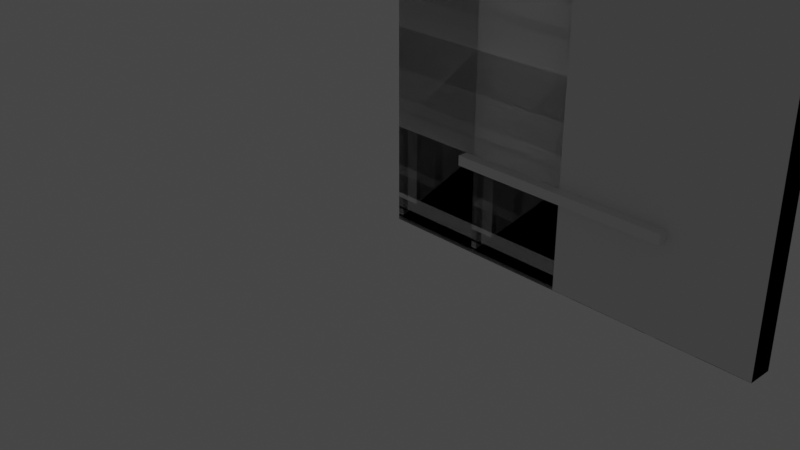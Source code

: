 # Source: WallAsset.blend  (saved by Blender 2.80.72; exported with 4.5.12 LTS)
import bpy
from mathutils import Matrix  # noqa: F401  (used for matrix-valued properties, if any)

bpy.ops.wm.read_factory_settings(use_empty=True)
scene = bpy.context.scene
scene.name = 'Scene'

# ---- collections
col_collection = bpy.data.collections.new('Collection'); scene.collection.children.link(col_collection)

# ---- world
world_world = bpy.data.worlds.new('World'); scene.world = world_world
world_world.use_nodes = True; world_world.node_tree.nodes.clear()
_N = world_world.node_tree.nodes; _L = world_world.node_tree.links
n0 = _N.new('ShaderNodeOutputWorld'); n0.name = 'World Output'; n0.location = (300, 300)
n1 = _N.new('ShaderNodeBackground'); n1.name = 'Background'; n1.location = (10, 300)
n1.inputs[0].default_value = (0.05088, 0.05088, 0.05088, 1.0)
_L.new(n1.outputs[0], n0.inputs[0])
n0.is_active_output = True
world_world.color = (0.05088, 0.05088, 0.05088)
world_world.use_sun_shadow = False
world_world.sun_shadow_jitter_overblur = 0.0

# ---- cameras
cam_camera = bpy.data.cameras.new('Camera')
cam_camera.clip_end = 100.0
cam_camera.ortho_scale = 7.314

# ---- lights
light_light = bpy.data.lights.new('Light', 'POINT')
light_light.transmission_factor = 0.0
light_light.cutoff_distance = 30.0
light_light.energy = 1000.0
light_light.shadow_buffer_clip_start = 1.001
light_light.shadow_soft_size = 0.1
light_light.shadow_maximum_resolution = 0.006
light_light.use_absolute_resolution = True

# ---- meshes
me_plane = bpy.data.meshes.new('Plane')
me_plane.from_pydata([(0.0, 0.25, 1.093e-08), (4.0, 0.25, 1.093e-08), (0.0, 0.25, 4.0), (4.0, 0.25, 4.0), (0.0, -8.544e-08, 4.0), (0.0, 8.941e-08, 3.908e-15), (4.0, 8.941e-08, 3.908e-15), (4.0, -8.544e-08, 4.0), (1.0, 0.25, 1.093e-08), (2.0, 0.25, 1.093e-08), (3.0, 0.25, 1.093e-08), (3.0, 0.25, 4.0), (2.0, 0.25, 4.0), (1.0, 0.25, 4.0), (1.0, 8.941e-08, 3.908e-15), (2.0, 8.941e-08, 3.908e-15), (3.0, 8.941e-08, 3.908e-15), (3.0, -8.544e-08, 4.0), (2.0, -8.544e-08, 4.0), (1.0, -8.544e-08, 4.0), (0.0, 0.25, 3.0), (0.0, 0.25, 2.0), (0.0, 0.25, 1.0), (4.0, 0.25, 1.0), (4.0, 0.25, 2.0), (4.0, 0.25, 3.0), (0.0, -4.173e-08, 3.0), (0.0, 1.984e-09, 2.0), (0.0, 4.57e-08, 1.0), (4.0, 4.57e-08, 1.0), (4.0, 1.984e-09, 2.0), (4.0, -4.173e-08, 3.0), (1.0, 4.57e-08, 1.0), (1.0, 1.984e-09, 2.0), (1.0, -4.173e-08, 3.0), (2.0, 4.57e-08, 1.0), (3.0, 1.984e-09, 2.0), (2.0, -4.173e-08, 3.0), (3.0, 4.57e-08, 1.0), (3.0, -4.173e-08, 3.0), (1.0, 0.25, 3.0), (1.0, 0.25, 2.0), (1.0, 0.25, 1.0), (2.0, 0.25, 3.0), (2.0, 0.25, 1.0), (3.0, 0.25, 3.0), (3.0, 0.25, 2.0), (3.0, 0.25, 1.0), (0.0, 0.25, 0.9), (0.0, 5.007e-08, 0.9), (1.0, 0.25, 0.9), (2.0, 0.25, 0.9), (3.0, 0.25, 0.9), (4.0, 0.25, 0.9), (4.0, 5.007e-08, 0.9), (1.0, 5.007e-08, 0.9), (2.0, 5.007e-08, 0.9), (3.0, 5.007e-08, 0.9), (4.0, 0.25, 3.1), (4.0, -4.61e-08, 3.1), (1.0, -4.61e-08, 3.1), (2.0, -4.61e-08, 3.1), (3.0, -4.61e-08, 3.1), (0.0, 0.25, 3.1), (0.0, -4.61e-08, 3.1), (1.0, 0.25, 3.1), (2.0, 0.25, 3.1), (3.0, 0.25, 3.1), (3.1, 0.25, 1.093e-08), (3.1, 8.941e-08, 3.908e-15), (3.1, 0.25, 4.0), (3.1, -8.544e-08, 4.0), (3.1, 4.57e-08, 1.0), (3.1, -4.173e-08, 3.0), (3.1, 0.25, 1.0), (3.1, 0.25, 2.0), (3.1, 0.25, 3.0), (3.1, 1.984e-09, 2.0), (3.1, 0.25, 0.9), (3.1, 5.007e-08, 0.9), (3.1, -4.61e-08, 3.1), (3.1, 0.25, 3.1), (0.9, 0.25, 4.0), (0.9, -8.544e-08, 4.0), (0.9, 0.25, 1.093e-08), (0.9, 8.941e-08, 3.908e-15), (0.9, 0.25, 1.0), (0.9, 0.25, 2.0), (0.9, 0.25, 3.0), (0.9, 4.57e-08, 1.0), (0.9, 1.984e-09, 2.0), (0.9, -4.173e-08, 3.0), (0.9, 5.007e-08, 0.9), (0.9, 0.25, 0.9), (0.9, 0.25, 3.1), (0.9, -4.61e-08, 3.1), (1.0, -0.1, 0.9), (1.0, -0.1, 1.0), (2.0, -0.1, 0.9), (2.0, -0.1, 1.0), (3.0, -0.1, 0.9), (3.0, -0.1, 1.0), (3.1, -0.1, 1.0), (3.1, -0.1, 0.9), (0.9, -0.1, 1.0), (0.9, -0.1, 0.9), (2.0, 0.35, 1.0), (3.0, 0.35, 1.0), (1.0, 0.35, 1.0), (0.9, 0.35, 1.0), (1.0, 0.35, 0.9), (2.0, 0.35, 0.9), (3.0, 0.35, 0.9), (0.9, 0.35, 0.9), (3.1, 0.35, 1.0), (3.1, 0.35, 0.9), (4.0, 0.25, 3.91), (4.0, -8.15e-08, 3.91), (1.0, -8.15e-08, 3.91), (2.0, -8.15e-08, 3.91), (3.0, -8.15e-08, 3.91), (0.0, 0.25, 3.91), (0.0, -8.15e-08, 3.91), (1.0, 0.25, 3.91), (2.0, 0.25, 3.91), (3.0, 0.25, 3.91), (3.1, -8.15e-08, 3.91), (3.1, 0.25, 3.91), (0.9, 0.25, 3.91), (0.9, -8.15e-08, 3.91), (4.0, -0.1, 3.91), (4.0, -0.1, 4.0), (0.9, -0.1, 4.0), (0.0, -0.1, 4.0), (3.1, -0.1, 4.0), (3.0, -0.1, 4.0), (2.0, -0.1, 4.0), (1.0, -0.1, 4.0), (1.0, -0.1, 3.91), (2.0, -0.1, 3.91), (3.0, -0.1, 3.91), (3.1, -0.1, 3.91), (0.9, -0.1, 3.91), (0.0, -0.1, 3.91), (4.0, 0.35, 3.91), (4.0, 0.35, 4.0), (0.9, 0.35, 4.0), (0.0, 0.35, 4.0), (3.1, 0.35, 4.0), (3.0, 0.35, 4.0), (2.0, 0.35, 4.0), (1.0, 0.35, 4.0), (0.0, 0.35, 3.91), (1.0, 0.35, 3.91), (2.0, 0.35, 3.91), (3.0, 0.35, 3.91), (3.1, 0.35, 3.91), (0.9, 0.35, 3.91)], [], [(12, 11, 149, 150), (17, 18, 136, 135), (82, 2, 4, 83), (68, 1, 6, 69), (116, 3, 7, 117), (48, 0, 5, 49), (84, 8, 14, 85), (8, 9, 15, 14), (9, 10, 16, 15), (70, 11, 17, 71), (11, 12, 18, 17), (12, 13, 19, 18), (83, 4, 133, 132), (126, 117, 130, 141), (71, 17, 135, 134), (124, 123, 153, 154), (11, 70, 148, 149), (121, 2, 147, 152), (42, 44, 106, 108), (44, 35, 38, 47), (44, 42, 32, 35), (86, 42, 108, 109), (32, 42, 41, 33), (33, 41, 40, 34), (52, 51, 111, 112), (86, 87, 41, 42), (87, 88, 40, 41), (57, 79, 103, 100), (34, 40, 43, 37), (43, 45, 39, 37), (55, 56, 98, 96), (36, 39, 45, 46), (32, 89, 104, 97), (89, 32, 33, 90), (90, 33, 34, 91), (63, 20, 26, 64), (20, 21, 27, 26), (21, 22, 28, 27), (53, 23, 29, 54), (23, 24, 30, 29), (24, 25, 31, 30), (79, 54, 29, 72), (72, 29, 30, 77), (77, 30, 31, 73), (78, 74, 23, 53), (74, 75, 24, 23), (75, 76, 25, 24), (38, 36, 46, 47), (68, 78, 53, 1), (69, 6, 54, 79), (1, 53, 54, 6), (85, 14, 55, 92), (14, 15, 56, 55), (15, 16, 57, 56), (84, 93, 50, 8), (8, 50, 51, 9), (9, 51, 52, 10), (22, 48, 49, 28), (121, 63, 64, 122), (43, 66, 67, 45), (40, 65, 66, 43), (88, 94, 65, 40), (37, 39, 62, 61), (34, 37, 61, 60), (91, 34, 60, 95), (25, 58, 59, 31), (73, 31, 59, 80), (76, 81, 58, 25), (45, 67, 81, 76), (39, 73, 80, 62), (16, 69, 79, 57), (10, 52, 78, 68), (46, 45, 76, 75), (47, 46, 75, 74), (51, 50, 110, 111), (36, 77, 73, 39), (38, 72, 77, 36), (92, 55, 96, 105), (3, 70, 71, 7), (10, 68, 69, 16), (117, 7, 131, 130), (116, 127, 156, 144), (26, 91, 95, 64), (20, 63, 94, 88), (0, 48, 93, 84), (5, 85, 92, 49), (27, 90, 91, 26), (28, 89, 90, 27), (49, 92, 89, 28), (21, 20, 88, 87), (22, 21, 87, 86), (48, 22, 86, 93), (125, 124, 154, 155), (7, 71, 134, 131), (0, 84, 85, 5), (13, 82, 83, 19), (98, 100, 101, 99), (96, 98, 99, 97), (105, 96, 97, 104), (100, 103, 102, 101), (38, 35, 99, 101), (72, 38, 101, 102), (56, 57, 100, 98), (79, 72, 102, 103), (35, 32, 97, 99), (89, 92, 105, 104), (111, 106, 107, 112), (110, 108, 106, 111), (113, 109, 108, 110), (112, 107, 114, 115), (47, 74, 114, 107), (44, 47, 107, 106), (74, 78, 115, 114), (78, 52, 112, 115), (50, 93, 113, 110), (93, 86, 109, 113), (64, 95, 129, 122), (63, 121, 128, 94), (67, 125, 127, 81), (62, 80, 126, 120), (2, 121, 122, 4), (66, 124, 125, 67), (65, 123, 124, 66), (94, 128, 123, 65), (61, 62, 120, 119), (60, 61, 119, 118), (95, 60, 118, 129), (58, 116, 117, 59), (80, 59, 117, 126), (81, 127, 116, 58), (141, 130, 131, 134), (142, 138, 137, 132), (138, 139, 136, 137), (139, 140, 135, 136), (140, 141, 134, 135), (143, 142, 132, 133), (18, 19, 137, 136), (4, 122, 143, 133), (122, 129, 142, 143), (19, 83, 132, 137), (119, 120, 140, 139), (118, 119, 139, 138), (129, 118, 138, 142), (120, 126, 141, 140), (156, 148, 145, 144), (157, 146, 151, 153), (153, 151, 150, 154), (154, 150, 149, 155), (155, 149, 148, 156), (152, 147, 146, 157), (82, 13, 151, 146), (123, 128, 157, 153), (3, 116, 144, 145), (13, 12, 150, 151), (128, 121, 152, 157), (2, 82, 146, 147), (127, 125, 155, 156), (70, 3, 145, 148)])
_uv = me_plane.uv_layers.new(name='UVMap')
_uv.uv.foreach_set('vector', [0.5, 1.0, 0.75, 1.0, 0.75, 1.0, 0.5, 1.0, 0.75, 1.0, 0.5, 1.0, 0.5, 1.0, 0.75, 1.0, 0.225, 1.0, 0.0, 1.0, 0.0, 1.0, 0.225, 1.0, 0.775, 0.0, 1.0, 0.0, 1.0, 0.0, 0.775, 0.0, 1.0, 0.9775, 1.0, 1.0, 1.0, 1.0, 1.0, 0.9775, 0.0, 0.225, 0.0, 0.0, 0.0, 0.0, 0.0, 0.225, 0.225, 0.0, 0.25, 0.0, 0.25, 0.0, 0.225, 0.0, 0.25, 0.0, 0.5, 0.0, 0.5, 0.0, 0.25, 0.0, 0.5, 0.0, 0.75, 0.0, 0.75, 0.0, 0.5, 0.0, 0.775, 1.0, 0.75, 1.0, 0.75, 1.0, 0.775, 1.0, 0.75, 1.0, 0.5, 1.0, 0.5, 1.0, 0.75, 1.0, 0.5, 1.0, 0.25, 1.0, 0.25, 1.0, 0.5, 1.0, 0.225, 1.0, 0.0, 1.0, 0.0, 1.0, 0.225, 1.0, 0.775, 0.9775, 1.0, 0.9775, 1.0, 0.9775, 0.775, 0.9775, 0.775, 1.0, 0.75, 1.0, 0.75, 1.0, 0.775, 1.0, 0.5, 0.9775, 0.25, 0.9775, 0.25, 0.9775, 0.5, 0.9775, 0.75, 1.0, 0.775, 1.0, 0.775, 1.0, 0.75, 1.0, 0.0, 0.9775, 0.0, 1.0, 0.0, 1.0, 0.0, 0.9775, 0.25, 0.25, 0.5, 0.25, 0.5, 0.25, 0.25, 0.25, 0.5, 0.25, 0.5, 0.25, 0.75, 0.25, 0.75, 0.25, 0.5, 0.25, 0.25, 0.25, 0.25, 0.25, 0.5, 0.25, 0.225, 0.25, 0.25, 0.25, 0.25, 0.25, 0.225, 0.25, 0.25, 0.25, 0.25, 0.25, 0.25, 0.5, 0.25, 0.5, 0.25, 0.5, 0.25, 0.5, 0.25, 0.75, 0.25, 0.75, 0.75, 0.225, 0.5, 0.225, 0.5, 0.225, 0.75, 0.225, 0.225, 0.25, 0.225, 0.5, 0.25, 0.5, 0.25, 0.25, 0.225, 0.5, 0.225, 0.75, 0.25, 0.75, 0.25, 0.5, 0.75, 0.225, 0.775, 0.225, 0.775, 0.225, 0.75, 0.225, 0.25, 0.75, 0.25, 0.75, 0.5, 0.75, 0.5, 0.75, 0.5, 0.75, 0.75, 0.75, 0.75, 0.75, 0.5, 0.75, 0.25, 0.225, 0.5, 0.225, 0.5, 0.225, 0.25, 0.225, 0.75, 0.5, 0.75, 0.75, 0.75, 0.75, 0.75, 0.5, 0.25, 0.25, 0.225, 0.25, 0.225, 0.25, 0.25, 0.25, 0.225, 0.25, 0.25, 0.25, 0.25, 0.5, 0.225, 0.5, 0.225, 0.5, 0.25, 0.5, 0.25, 0.75, 0.225, 0.75, 0.0, 0.775, 0.0, 0.75, 0.0, 0.75, 0.0, 0.775, 0.0, 0.75, 0.0, 0.5, 0.0, 0.5, 0.0, 0.75, 0.0, 0.5, 0.0, 0.25, 0.0, 0.25, 0.0, 0.5, 1.0, 0.225, 1.0, 0.25, 1.0, 0.25, 1.0, 0.225, 1.0, 0.25, 1.0, 0.5, 1.0, 0.5, 1.0, 0.25, 1.0, 0.5, 1.0, 0.75, 1.0, 0.75, 1.0, 0.5, 0.775, 0.225, 1.0, 0.225, 1.0, 0.25, 0.775, 0.25, 0.775, 0.25, 1.0, 0.25, 1.0, 0.5, 0.775, 0.5, 0.775, 0.5, 1.0, 0.5, 1.0, 0.75, 0.775, 0.75, 0.775, 0.225, 0.775, 0.25, 1.0, 0.25, 1.0, 0.225, 0.775, 0.25, 0.775, 0.5, 1.0, 0.5, 1.0, 0.25, 0.775, 0.5, 0.775, 0.75, 1.0, 0.75, 1.0, 0.5, 0.75, 0.25, 0.75, 0.5, 0.75, 0.5, 0.75, 0.25, 0.775, 0.0, 0.775, 0.225, 1.0, 0.225, 1.0, 0.0, 0.775, 0.0, 1.0, 0.0, 1.0, 0.225, 0.775, 0.225, 1.0, 0.0, 1.0, 0.225, 1.0, 0.225, 1.0, 0.0, 0.225, 0.0, 0.25, 0.0, 0.25, 0.225, 0.225, 0.225, 0.25, 0.0, 0.5, 0.0, 0.5, 0.225, 0.25, 0.225, 0.5, 0.0, 0.75, 0.0, 0.75, 0.225, 0.5, 0.225, 0.225, 0.0, 0.225, 0.225, 0.25, 0.225, 0.25, 0.0, 0.25, 0.0, 0.25, 0.225, 0.5, 0.225, 0.5, 0.0, 0.5, 0.0, 0.5, 0.225, 0.75, 0.225, 0.75, 0.0, 0.0, 0.25, 0.0, 0.225, 0.0, 0.225, 0.0, 0.25, 0.0, 0.9775, 0.0, 0.775, 0.0, 0.775, 0.0, 0.9775, 0.5, 0.75, 0.5, 0.775, 0.75, 0.775, 0.75, 0.75, 0.25, 0.75, 0.25, 0.775, 0.5, 0.775, 0.5, 0.75, 0.225, 0.75, 0.225, 0.775, 0.25, 0.775, 0.25, 0.75, 0.5, 0.75, 0.75, 0.75, 0.75, 0.775, 0.5, 0.775, 0.25, 0.75, 0.5, 0.75, 0.5, 0.775, 0.25, 0.775, 0.225, 0.75, 0.25, 0.75, 0.25, 0.775, 0.225, 0.775, 1.0, 0.75, 1.0, 0.775, 1.0, 0.775, 1.0, 0.75, 0.775, 0.75, 1.0, 0.75, 1.0, 0.775, 0.775, 0.775, 0.775, 0.75, 0.775, 0.775, 1.0, 0.775, 1.0, 0.75, 0.75, 0.75, 0.75, 0.775, 0.775, 0.775, 0.775, 0.75, 0.75, 0.75, 0.775, 0.75, 0.775, 0.775, 0.75, 0.775, 0.75, 0.0, 0.775, 0.0, 0.775, 0.225, 0.75, 0.225, 0.75, 0.0, 0.75, 0.225, 0.775, 0.225, 0.775, 0.0, 0.75, 0.5, 0.75, 0.75, 0.775, 0.75, 0.775, 0.5, 0.75, 0.25, 0.75, 0.5, 0.775, 0.5, 0.775, 0.25, 0.5, 0.225, 0.25, 0.225, 0.25, 0.225, 0.5, 0.225, 0.75, 0.5, 0.775, 0.5, 0.775, 0.75, 0.75, 0.75, 0.75, 0.25, 0.775, 0.25, 0.775, 0.5, 0.75, 0.5, 0.225, 0.225, 0.25, 0.225, 0.25, 0.225, 0.225, 0.225, 1.0, 1.0, 0.775, 1.0, 0.775, 1.0, 1.0, 1.0, 0.75, 0.0, 0.775, 0.0, 0.775, 0.0, 0.75, 0.0, 1.0, 0.9775, 1.0, 1.0, 1.0, 1.0, 1.0, 0.9775, 1.0, 0.9775, 0.775, 0.9775, 0.775, 0.9775, 1.0, 0.9775, 0.0, 0.75, 0.225, 0.75, 0.225, 0.775, 0.0, 0.775, 0.0, 0.75, 0.0, 0.775, 0.225, 0.775, 0.225, 0.75, 0.0, 0.0, 0.0, 0.225, 0.225, 0.225, 0.225, 0.0, 0.0, 0.0, 0.225, 0.0, 0.225, 0.225, 0.0, 0.225, 0.0, 0.5, 0.225, 0.5, 0.225, 0.75, 0.0, 0.75, 0.0, 0.25, 0.225, 0.25, 0.225, 0.5, 0.0, 0.5, 0.0, 0.225, 0.225, 0.225, 0.225, 0.25, 0.0, 0.25, 0.0, 0.5, 0.0, 0.75, 0.225, 0.75, 0.225, 0.5, 0.0, 0.25, 0.0, 0.5, 0.225, 0.5, 0.225, 0.25, 0.0, 0.225, 0.0, 0.25, 0.225, 0.25, 0.225, 0.225, 0.75, 0.9775, 0.5, 0.9775, 0.5, 0.9775, 0.75, 0.9775, 1.0, 1.0, 0.775, 1.0, 0.775, 1.0, 1.0, 1.0, 0.0, 0.0, 0.225, 0.0, 0.225, 0.0, 0.0, 0.0, 0.25, 1.0, 0.225, 1.0, 0.225, 1.0, 0.25, 1.0, 0.5, 0.225, 0.75, 0.225, 0.75, 0.25, 0.5, 0.25, 0.25, 0.225, 0.5, 0.225, 0.5, 0.25, 0.25, 0.25, 0.225, 0.225, 0.25, 0.225, 0.25, 0.25, 0.225, 0.25, 0.75, 0.225, 0.775, 0.225, 0.775, 0.25, 0.75, 0.25, 0.75, 0.25, 0.5, 0.25, 0.5, 0.25, 0.75, 0.25, 0.775, 0.25, 0.75, 0.25, 0.75, 0.25, 0.775, 0.25, 0.5, 0.225, 0.75, 0.225, 0.75, 0.225, 0.5, 0.225, 0.775, 0.225, 0.775, 0.25, 0.775, 0.25, 0.775, 0.225, 0.5, 0.25, 0.25, 0.25, 0.25, 0.25, 0.5, 0.25, 0.225, 0.25, 0.225, 0.225, 0.225, 0.225, 0.225, 0.25, 0.5, 0.225, 0.5, 0.25, 0.75, 0.25, 0.75, 0.225, 0.25, 0.225, 0.25, 0.25, 0.5, 0.25, 0.5, 0.225, 0.225, 0.225, 0.225, 0.25, 0.25, 0.25, 0.25, 0.225, 0.75, 0.225, 0.75, 0.25, 0.775, 0.25, 0.775, 0.225, 0.75, 0.25, 0.775, 0.25, 0.775, 0.25, 0.75, 0.25, 0.5, 0.25, 0.75, 0.25, 0.75, 0.25, 0.5, 0.25, 0.775, 0.25, 0.775, 0.225, 0.775, 0.225, 0.775, 0.25, 0.775, 0.225, 0.75, 0.225, 0.75, 0.225, 0.775, 0.225, 0.25, 0.225, 0.225, 0.225, 0.225, 0.225, 0.25, 0.225, 0.225, 0.225, 0.225, 0.25, 0.225, 0.25, 0.225, 0.225, 0.0, 0.775, 0.225, 0.775, 0.225, 0.9775, 0.0, 0.9775, 0.0, 0.775, 0.0, 0.9775, 0.225, 0.9775, 0.225, 0.775, 0.75, 0.775, 0.75, 0.9775, 0.775, 0.9775, 0.775, 0.775, 0.75, 0.775, 0.775, 0.775, 0.775, 0.9775, 0.75, 0.9775, 0.0, 1.0, 0.0, 0.9775, 0.0, 0.9775, 0.0, 1.0, 0.5, 0.775, 0.5, 0.9775, 0.75, 0.9775, 0.75, 0.775, 0.25, 0.775, 0.25, 0.9775, 0.5, 0.9775, 0.5, 0.775, 0.225, 0.775, 0.225, 0.9775, 0.25, 0.9775, 0.25, 0.775, 0.5, 0.775, 0.75, 0.775, 0.75, 0.9775, 0.5, 0.9775, 0.25, 0.775, 0.5, 0.775, 0.5, 0.9775, 0.25, 0.9775, 0.225, 0.775, 0.25, 0.775, 0.25, 0.9775, 0.225, 0.9775, 1.0, 0.775, 1.0, 0.9775, 1.0, 0.9775, 1.0, 0.775, 0.775, 0.775, 1.0, 0.775, 1.0, 0.9775, 0.775, 0.9775, 0.775, 0.775, 0.775, 0.9775, 1.0, 0.9775, 1.0, 0.775, 0.775, 0.9775, 1.0, 0.9775, 1.0, 1.0, 0.775, 1.0, 0.225, 0.9775, 0.25, 0.9775, 0.25, 1.0, 0.225, 1.0, 0.25, 0.9775, 0.5, 0.9775, 0.5, 1.0, 0.25, 1.0, 0.5, 0.9775, 0.75, 0.9775, 0.75, 1.0, 0.5, 1.0, 0.75, 0.9775, 0.775, 0.9775, 0.775, 1.0, 0.75, 1.0, 0.0, 0.9775, 0.225, 0.9775, 0.225, 1.0, 0.0, 1.0, 0.5, 1.0, 0.25, 1.0, 0.25, 1.0, 0.5, 1.0, 0.0, 1.0, 0.0, 0.9775, 0.0, 0.9775, 0.0, 1.0, 0.0, 0.9775, 0.225, 0.9775, 0.225, 0.9775, 0.0, 0.9775, 0.25, 1.0, 0.225, 1.0, 0.225, 1.0, 0.25, 1.0, 0.5, 0.9775, 0.75, 0.9775, 0.75, 0.9775, 0.5, 0.9775, 0.25, 0.9775, 0.5, 0.9775, 0.5, 0.9775, 0.25, 0.9775, 0.225, 0.9775, 0.25, 0.9775, 0.25, 0.9775, 0.225, 0.9775, 0.75, 0.9775, 0.775, 0.9775, 0.775, 0.9775, 0.75, 0.9775, 0.775, 0.9775, 0.775, 1.0, 1.0, 1.0, 1.0, 0.9775, 0.225, 0.9775, 0.225, 1.0, 0.25, 1.0, 0.25, 0.9775, 0.25, 0.9775, 0.25, 1.0, 0.5, 1.0, 0.5, 0.9775, 0.5, 0.9775, 0.5, 1.0, 0.75, 1.0, 0.75, 0.9775, 0.75, 0.9775, 0.75, 1.0, 0.775, 1.0, 0.775, 0.9775, 0.0, 0.9775, 0.0, 1.0, 0.225, 1.0, 0.225, 0.9775, 0.225, 1.0, 0.25, 1.0, 0.25, 1.0, 0.225, 1.0, 0.25, 0.9775, 0.225, 0.9775, 0.225, 0.9775, 0.25, 0.9775, 1.0, 1.0, 1.0, 0.9775, 1.0, 0.9775, 1.0, 1.0, 0.25, 1.0, 0.5, 1.0, 0.5, 1.0, 0.25, 1.0, 0.225, 0.9775, 0.0, 0.9775, 0.0, 0.9775, 0.225, 0.9775, 0.0, 1.0, 0.225, 1.0, 0.225, 1.0, 0.0, 1.0, 0.775, 0.9775, 0.75, 0.9775, 0.75, 0.9775, 0.775, 0.9775, 0.775, 1.0, 1.0, 1.0, 1.0, 1.0, 0.775, 1.0])
me_plane.use_remesh_preserve_volume = False
me_plane.use_remesh_preserve_attributes = False
me_plane.use_mirror_vertex_groups = False
me_plane.update()
me_plane_002 = bpy.data.meshes.new('Plane.002')
me_plane_002.from_pydata([(0.0, -5.464e-09, -0.25), (2.0, -5.464e-09, -0.25), (0.0, 2.0, -0.25), (2.0, 2.0, -0.25), (0.0, 2.0, 0.0), (0.0, -5.464e-09, 0.0), (2.0, -5.464e-09, 0.0), (2.0, 2.0, 0.0), (0.5, -5.464e-09, -0.25), (1.0, -5.464e-09, -0.25), (1.5, -5.464e-09, -0.25), (1.5, 2.0, -0.25), (1.0, 2.0, -0.25), (0.5, 2.0, -0.25), (0.5, -5.464e-09, 0.0), (1.0, -5.464e-09, 0.0), (1.5, -5.464e-09, 0.0), (1.5, 2.0, 0.0), (1.0, 2.0, 0.0), (0.5, 2.0, 0.0), (0.0, 1.5, -0.25), (0.0, 1.0, -0.25), (0.0, 0.5, -0.25), (2.0, 0.5, -0.25), (2.0, 1.0, -0.25), (2.0, 1.5, -0.25), (0.0, 1.5, 0.0), (0.0, 1.0, 0.0), (0.0, 0.5, 0.0), (2.0, 0.5, 0.0), (2.0, 1.0, 0.0), (2.0, 1.5, 0.0), (0.5, 0.5, 0.0), (0.5, 1.0, 0.0), (0.5, 1.5, 0.0), (1.0, 0.5, 0.0), (1.0, 1.0, 0.0), (1.0, 1.5, 0.0), (1.5, 0.5, 0.0), (1.5, 1.0, 0.0), (1.5, 1.5, 0.0), (0.5, 1.5, -0.25), (0.5, 1.0, -0.25), (0.5, 0.5, -0.25), (1.0, 1.5, -0.25), (1.0, 1.0, -0.25), (1.0, 0.5, -0.25), (1.5, 1.5, -0.25), (1.5, 1.0, -0.25), (1.5, 0.5, -0.25), (2.0, 1.95, -0.25), (2.0, 1.95, 0.0), (0.5, 1.95, 0.0), (1.0, 1.95, 0.0), (1.5, 1.95, 0.0), (0.0, 1.95, -0.25), (0.0, 1.95, 0.0), (0.5, 1.95, -0.25), (1.0, 1.95, -0.25), (1.5, 1.95, -0.25), (2.0, 1.95, 0.1), (2.0, 2.0, 0.1), (0.5, 2.0, 0.1), (0.0, 2.0, 0.1), (1.5, 2.0, 0.1), (1.0, 2.0, 0.1), (0.5, 1.95, 0.1), (1.0, 1.95, 0.1), (1.5, 1.95, 0.1), (0.0, 1.95, 0.1), (2.0, 1.95, -0.35), (2.0, 2.0, -0.35), (0.5, 2.0, -0.35), (0.0, 2.0, -0.35), (1.5, 2.0, -0.35), (1.0, 2.0, -0.35), (0.0, 1.95, -0.35), (0.5, 1.95, -0.35), (1.0, 1.95, -0.35), (1.5, 1.95, -0.35)], [], [(11, 3, 71, 74), (7, 17, 64, 61), (22, 0, 5, 28), (13, 2, 4, 19), (10, 1, 6, 16), (50, 3, 7, 51), (0, 8, 14, 5), (8, 9, 15, 14), (9, 10, 16, 15), (3, 11, 17, 7), (11, 12, 18, 17), (12, 13, 19, 18), (19, 4, 63, 62), (4, 56, 69, 63), (56, 52, 66, 69), (57, 55, 76, 77), (13, 12, 75, 72), (2, 13, 72, 73), (9, 46, 49, 10), (46, 45, 48, 49), (45, 44, 47, 48), (8, 43, 46, 9), (43, 42, 45, 46), (42, 41, 44, 45), (0, 22, 43, 8), (22, 21, 42, 43), (21, 20, 41, 42), (15, 16, 38, 35), (35, 38, 39, 36), (36, 39, 40, 37), (14, 15, 35, 32), (32, 35, 36, 33), (33, 36, 37, 34), (5, 14, 32, 28), (28, 32, 33, 27), (27, 33, 34, 26), (1, 23, 29, 6), (23, 24, 30, 29), (24, 25, 31, 30), (55, 20, 26, 56), (20, 21, 27, 26), (21, 22, 28, 27), (16, 6, 29, 38), (38, 29, 30, 39), (39, 30, 31, 40), (10, 49, 23, 1), (49, 48, 24, 23), (48, 47, 25, 24), (2, 55, 56, 4), (44, 58, 59, 47), (41, 57, 58, 44), (20, 55, 57, 41), (37, 40, 54, 53), (34, 37, 53, 52), (26, 34, 52, 56), (25, 50, 51, 31), (40, 31, 51, 54), (47, 59, 50, 25), (68, 60, 61, 64), (69, 66, 62, 63), (66, 67, 65, 62), (67, 68, 64, 65), (53, 54, 68, 67), (17, 18, 65, 64), (54, 51, 60, 68), (52, 53, 67, 66), (51, 7, 61, 60), (18, 19, 62, 65), (79, 74, 71, 70), (76, 73, 72, 77), (77, 72, 75, 78), (78, 75, 74, 79), (59, 58, 78, 79), (3, 50, 70, 71), (55, 2, 73, 76), (12, 11, 74, 75), (58, 57, 77, 78), (50, 59, 79, 70)])
_uv = me_plane_002.uv_layers.new(name='UVMap')
_uv.uv.foreach_set('vector', [0.75, 1.0, 1.0, 1.0, 1.0, 1.0, 0.75, 1.0, 1.0, 1.0, 0.75, 1.0, 0.75, 1.0, 1.0, 1.0, 0.0, 0.25, 0.0, 0.0, 0.0, 0.0, 0.0, 0.25, 0.25, 1.0, 0.0, 1.0, 0.0, 1.0, 0.25, 1.0, 0.75, 0.0, 1.0, 0.0, 1.0, 0.0, 0.75, 0.0, 1.0, 0.975, 1.0, 1.0, 1.0, 1.0, 1.0, 0.975, 0.0, 0.0, 0.25, 0.0, 0.25, 0.0, 0.0, 0.0, 0.25, 0.0, 0.5, 0.0, 0.5, 0.0, 0.25, 0.0, 0.5, 0.0, 0.75, 0.0, 0.75, 0.0, 0.5, 0.0, 1.0, 1.0, 0.75, 1.0, 0.75, 1.0, 1.0, 1.0, 0.75, 1.0, 0.5, 1.0, 0.5, 1.0, 0.75, 1.0, 0.5, 1.0, 0.25, 1.0, 0.25, 1.0, 0.5, 1.0, 0.25, 1.0, 0.0, 1.0, 0.0, 1.0, 0.25, 1.0, 0.0, 1.0, 0.0, 0.975, 0.0, 0.975, 0.0, 1.0, 0.0, 0.975, 0.25, 0.975, 0.25, 0.975, 0.0, 0.975, 0.25, 0.975, 0.0, 0.975, 0.0, 0.975, 0.25, 0.975, 0.25, 1.0, 0.5, 1.0, 0.5, 1.0, 0.25, 1.0, 0.0, 1.0, 0.25, 1.0, 0.25, 1.0, 0.0, 1.0, 0.5, 0.0, 0.5, 0.25, 0.75, 0.25, 0.75, 0.0, 0.5, 0.25, 0.5, 0.5, 0.75, 0.5, 0.75, 0.25, 0.5, 0.5, 0.5, 0.75, 0.75, 0.75, 0.75, 0.5, 0.25, 0.0, 0.25, 0.25, 0.5, 0.25, 0.5, 0.0, 0.25, 0.25, 0.25, 0.5, 0.5, 0.5, 0.5, 0.25, 0.25, 0.5, 0.25, 0.75, 0.5, 0.75, 0.5, 0.5, 0.0, 0.0, 0.0, 0.25, 0.25, 0.25, 0.25, 0.0, 0.0, 0.25, 0.0, 0.5, 0.25, 0.5, 0.25, 0.25, 0.0, 0.5, 0.0, 0.75, 0.25, 0.75, 0.25, 0.5, 0.5, 0.0, 0.75, 0.0, 0.75, 0.25, 0.5, 0.25, 0.5, 0.25, 0.75, 0.25, 0.75, 0.5, 0.5, 0.5, 0.5, 0.5, 0.75, 0.5, 0.75, 0.75, 0.5, 0.75, 0.25, 0.0, 0.5, 0.0, 0.5, 0.25, 0.25, 0.25, 0.25, 0.25, 0.5, 0.25, 0.5, 0.5, 0.25, 0.5, 0.25, 0.5, 0.5, 0.5, 0.5, 0.75, 0.25, 0.75, 0.0, 0.0, 0.25, 0.0, 0.25, 0.25, 0.0, 0.25, 0.0, 0.25, 0.25, 0.25, 0.25, 0.5, 0.0, 0.5, 0.0, 0.5, 0.25, 0.5, 0.25, 0.75, 0.0, 0.75, 1.0, 0.0, 1.0, 0.25, 1.0, 0.25, 1.0, 0.0, 1.0, 0.25, 1.0, 0.5, 1.0, 0.5, 1.0, 0.25, 1.0, 0.5, 1.0, 0.75, 1.0, 0.75, 1.0, 0.5, 0.0, 0.975, 0.0, 0.75, 0.0, 0.75, 0.0, 0.975, 0.0, 0.75, 0.0, 0.5, 0.0, 0.5, 0.0, 0.75, 0.0, 0.5, 0.0, 0.25, 0.0, 0.25, 0.0, 0.5, 0.75, 0.0, 1.0, 0.0, 1.0, 0.25, 0.75, 0.25, 0.75, 0.25, 1.0, 0.25, 1.0, 0.5, 0.75, 0.5, 0.75, 0.5, 1.0, 0.5, 1.0, 0.75, 0.75, 0.75, 0.75, 0.0, 0.75, 0.25, 1.0, 0.25, 1.0, 0.0, 0.75, 0.25, 0.75, 0.5, 1.0, 0.5, 1.0, 0.25, 0.75, 0.5, 0.75, 0.75, 1.0, 0.75, 1.0, 0.5, 0.0, 1.0, 0.0, 0.975, 0.0, 0.975, 0.0, 1.0, 0.5, 0.75, 0.5, 0.975, 0.75, 0.975, 0.75, 0.75, 0.25, 0.75, 0.25, 0.975, 0.5, 0.975, 0.5, 0.75, 0.0, 0.75, 0.0, 0.975, 0.25, 0.975, 0.25, 0.75, 0.5, 0.75, 0.75, 0.75, 0.75, 0.975, 0.5, 0.975, 0.25, 0.75, 0.5, 0.75, 0.5, 0.975, 0.25, 0.975, 0.0, 0.75, 0.25, 0.75, 0.25, 0.975, 0.0, 0.975, 1.0, 0.75, 1.0, 0.975, 1.0, 0.975, 1.0, 0.75, 0.75, 0.75, 1.0, 0.75, 1.0, 0.975, 0.75, 0.975, 0.75, 0.75, 0.75, 0.975, 1.0, 0.975, 1.0, 0.75, 0.75, 0.975, 1.0, 0.975, 1.0, 1.0, 0.75, 1.0, 0.0, 0.975, 0.25, 0.975, 0.25, 1.0, 0.0, 1.0, 0.25, 0.975, 0.5, 0.975, 0.5, 1.0, 0.25, 1.0, 0.5, 0.975, 0.75, 0.975, 0.75, 1.0, 0.5, 1.0, 0.5, 0.975, 0.75, 0.975, 0.75, 0.975, 0.5, 0.975, 0.75, 1.0, 0.5, 1.0, 0.5, 1.0, 0.75, 1.0, 0.75, 0.975, 1.0, 0.975, 1.0, 0.975, 0.75, 0.975, 0.25, 0.975, 0.5, 0.975, 0.5, 0.975, 0.25, 0.975, 1.0, 0.975, 1.0, 1.0, 1.0, 1.0, 1.0, 0.975, 0.5, 1.0, 0.25, 1.0, 0.25, 1.0, 0.5, 1.0, 0.75, 0.975, 0.75, 1.0, 1.0, 1.0, 1.0, 0.975, 0.0, 0.975, 0.0, 1.0, 0.25, 1.0, 0.25, 0.975, 0.25, 0.975, 0.25, 1.0, 0.5, 1.0, 0.5, 0.975, 0.5, 0.975, 0.5, 1.0, 0.75, 1.0, 0.75, 0.975, 0.75, 0.975, 0.5, 0.975, 0.5, 0.975, 0.75, 0.975, 1.0, 1.0, 1.0, 0.975, 1.0, 0.975, 1.0, 1.0, 0.0, 0.975, 0.0, 1.0, 0.0, 1.0, 0.0, 0.975, 0.5, 1.0, 0.75, 1.0, 0.75, 1.0, 0.5, 1.0, 0.5, 0.975, 0.25, 0.975, 0.25, 0.975, 0.5, 0.975, 1.0, 0.975, 0.75, 0.975, 0.75, 0.975, 1.0, 0.975])
me_plane_002.use_remesh_preserve_volume = False
me_plane_002.use_remesh_preserve_attributes = False
me_plane_002.use_mirror_vertex_groups = False
me_plane_002.update()
me_plane_001 = bpy.data.meshes.new('Plane.001')
me_plane_001.from_pydata([(1.0, -5.464e-09, -0.25), (1.0, 2.0, -0.25), (1.0, -5.464e-09, 0.0), (1.0, 2.0, 0.0), (0.0, -5.464e-09, -0.25), (0.5, -5.464e-09, -0.25), (0.5, 2.0, -0.25), (0.0, -5.464e-09, 0.0), (0.5, -5.464e-09, 0.0), (0.5, 2.0, 0.0), (1.0, 0.5, -0.25), (1.0, 1.0, -0.25), (1.0, 1.5, -0.25), (1.0, 0.5, 0.0), (1.0, 1.0, 0.0), (1.0, 1.5, 0.0), (0.0, 0.5, 0.0), (0.0, 1.0, 0.0), (0.0, 1.5, 0.0), (0.5, 0.5, 0.0), (0.5, 1.0, 0.0), (0.5, 1.5, 0.0), (0.5, 1.5, -0.25), (0.5, 1.0, -0.25), (0.5, 0.5, -0.25), (1.0, 1.95, -0.25), (1.0, 1.95, 0.0), (0.0, 1.95, 0.0), (0.5, 1.95, 0.0), (0.175, 1.95, -0.35), (0.5, 1.95, -0.25), (1.0, 1.95, 0.1), (1.0, 2.0, 0.1), (0.5, 2.0, 0.1), (0.0, 2.0, 0.1), (0.0, 1.95, 0.1), (0.5, 1.95, 0.1), (1.0, 1.95, -0.35), (1.0, 2.0, -0.35), (0.5, 2.0, -0.35), (0.175, 1.95, -0.25), (0.5, 1.95, -0.35), (4.697e-05, -4.371e-08, -2.0), (4.709e-05, 2.0, -2.0), (0.125, -4.918e-08, -2.0), (0.125, 2.0, -2.0), (4.697e-05, -2.186e-08, -1.0), (4.709e-05, 2.0, -1.0), (4.709e-05, 2.0, -2.384e-07), (0.125, -2.732e-08, -1.0), (0.125, 2.0, -1.0), (4.697e-05, 0.5, -2.0), (4.709e-05, 1.0, -2.0), (4.709e-05, 1.5, -2.0), (0.125, 0.5, -2.0), (0.125, 1.0, -2.0), (0.125, 1.5, -2.0), (0.125, 0.5, -1.0), (0.125, 1.0, -1.0), (0.125, 1.5, -1.0), (4.709e-05, 1.5, -1.0), (4.709e-05, 1.0, -1.0), (4.709e-05, 0.5, -1.0), (4.709e-05, 1.95, -2.0), (0.125, 1.95, -2.0), (0.125, 1.95, -1.0), (4.709e-05, 1.95, -1.0), (0.175, 1.95, -2.0), (0.175, 2.0, -2.0), (0.175, 2.0, -1.0), (0.175, 1.95, -1.0), (0.175, 1.95, -1.0), (-0.04995, 1.95, -2.0), (-0.04995, 2.0, -2.0), (-0.04995, 2.0, -1.0), (-0.04995, 2.0, -2.384e-07), (-0.04995, 1.95, -2.384e-07), (-0.04995, 1.95, -1.0), (0.125, 1.95, -0.35), (0.125, 1.95, -0.25), (0.175, 2.0, -0.35), (0.125, 2.0, -0.35), (0.175, 1.95, -0.25), (0.125, 1.95, -0.25), (0.175, 2.0, -0.25), (0.125, 2.0, -0.25), (0.125, -5.464e-09, -0.25)], [(4, 7), (71, 70), (78, 81)], [(6, 1, 38, 39), (3, 9, 33, 32), (5, 0, 2, 8), (25, 1, 3, 26), (83, 86, 49, 57, 58, 59, 65), (1, 6, 9, 3), (85, 84, 80, 81), (7, 8, 19, 16), (16, 19, 20, 17), (17, 20, 21, 18), (0, 10, 13, 2), (10, 11, 14, 13), (11, 12, 15, 14), (8, 2, 13, 19), (19, 13, 14, 20), (20, 14, 15, 21), (5, 24, 10, 0), (24, 23, 11, 10), (23, 22, 12, 11), (18, 21, 28, 27), (12, 25, 26, 15), (21, 15, 26, 28), (22, 30, 25, 12), (36, 31, 32, 33), (35, 36, 33, 34), (27, 28, 36, 35), (9, 48, 34, 33), (28, 26, 31, 36), (26, 3, 32, 31), (41, 39, 38, 37), (1, 25, 37, 38), (25, 30, 41, 37), (47, 43, 73, 74), (45, 50, 69, 68), (46, 42, 44, 49), (63, 43, 45, 64), (5, 86, 83, 82, 30, 22, 23, 24), (43, 47, 50, 45), (7, 16, 62, 46), (16, 17, 61, 62), (17, 18, 60, 61), (42, 51, 54, 44), (51, 52, 55, 54), (52, 53, 56, 55), (49, 44, 54, 57), (57, 54, 55, 58), (58, 55, 56, 59), (46, 62, 51, 42), (62, 61, 52, 51), (61, 60, 53, 52), (18, 27, 66, 60), (53, 63, 64, 56), (59, 56, 64, 65), (60, 66, 63, 53), (71, 67, 68, 69), (65, 64, 67, 71), (64, 45, 68, 67), (77, 74, 73, 72), (76, 75, 74, 77), (66, 27, 76, 77), (43, 63, 72, 73), (48, 47, 74, 75), (63, 66, 77, 72), (27, 35, 76), (75, 34, 48), (35, 34, 75, 76), (41, 30, 40, 29), (29, 40, 79, 78), (29, 78, 65, 70), (50, 81, 80, 69), (29, 70, 69, 80), (39, 41, 29, 80), (78, 29, 82, 83), (29, 41, 30, 82), (83, 82, 84, 85), (6, 39, 80, 84), (85, 81, 50, 47, 48, 9, 6, 84)])
_uv = me_plane_001.uv_layers.new(name='UVMap')
_uv.uv.foreach_set('vector', [0.75, 1.0, 1.0, 1.0, 1.0, 1.0, 0.75, 1.0, 1.0, 1.0, 0.75, 1.0, 0.75, 1.0, 1.0, 1.0, 0.75, 0.0, 1.0, 0.0, 1.0, 0.0, 0.75, 0.0, 1.0, 0.975, 1.0, 1.0, 1.0, 1.0, 1.0, 0.975, 0.0, 0.0, 0.0, 0.0, 0.75, 0.0, 0.75, 0.25, 0.75, 0.5, 0.75, 0.75, 0.75, 0.975, 1.0, 1.0, 0.75, 1.0, 0.75, 1.0, 1.0, 1.0, 0.75, 0.975, 0.75, 0.975, 0.0, 0.0, 0.0, 0.0, 0.5, 0.0, 0.75, 0.0, 0.75, 0.25, 0.5, 0.25, 0.5, 0.25, 0.75, 0.25, 0.75, 0.5, 0.5, 0.5, 0.5, 0.5, 0.75, 0.5, 0.75, 0.75, 0.5, 0.75, 1.0, 0.0, 1.0, 0.25, 1.0, 0.25, 1.0, 0.0, 1.0, 0.25, 1.0, 0.5, 1.0, 0.5, 1.0, 0.25, 1.0, 0.5, 1.0, 0.75, 1.0, 0.75, 1.0, 0.5, 0.75, 0.0, 1.0, 0.0, 1.0, 0.25, 0.75, 0.25, 0.75, 0.25, 1.0, 0.25, 1.0, 0.5, 0.75, 0.5, 0.75, 0.5, 1.0, 0.5, 1.0, 0.75, 0.75, 0.75, 0.75, 0.0, 0.75, 0.25, 1.0, 0.25, 1.0, 0.0, 0.75, 0.25, 0.75, 0.5, 1.0, 0.5, 1.0, 0.25, 0.75, 0.5, 0.75, 0.75, 1.0, 0.75, 1.0, 0.5, 0.5, 0.75, 0.75, 0.75, 0.75, 0.975, 0.5, 0.975, 1.0, 0.75, 1.0, 0.975, 1.0, 0.975, 1.0, 0.75, 0.75, 0.75, 1.0, 0.75, 1.0, 0.975, 0.75, 0.975, 0.75, 0.75, 0.75, 0.975, 1.0, 0.975, 1.0, 0.75, 0.75, 0.975, 1.0, 0.975, 1.0, 1.0, 0.75, 1.0, 0.5, 0.975, 0.75, 0.975, 0.75, 1.0, 0.5, 1.0, 0.5, 0.975, 0.75, 0.975, 0.75, 0.975, 0.5, 0.975, 0.75, 1.0, 0.5, 1.0, 0.5, 1.0, 0.75, 1.0, 0.75, 0.975, 1.0, 0.975, 1.0, 0.975, 0.75, 0.975, 1.0, 0.975, 1.0, 1.0, 1.0, 1.0, 1.0, 0.975, 0.75, 0.975, 0.75, 1.0, 1.0, 1.0, 1.0, 0.975, 1.0, 1.0, 1.0, 0.975, 1.0, 0.975, 1.0, 1.0, 1.0, 0.975, 0.75, 0.975, 0.75, 0.975, 1.0, 0.975, 0.75, 1.0, 1.0, 1.0, 1.0, 1.0, 0.75, 1.0, 1.0, 1.0, 0.75, 1.0, 0.75, 1.0, 1.0, 1.0, 0.75, 0.0, 1.0, 0.0, 1.0, 0.0, 0.75, 0.0, 1.0, 0.975, 1.0, 1.0, 1.0, 1.0, 1.0, 0.975, 0.0, 0.0, 0.0, 0.0, 0.0, 0.0, 0.0, 0.0, 0.0, 0.0, 0.0, 0.0, 0.0, 0.0, 0.0, 0.0, 1.0, 1.0, 0.75, 1.0, 0.75, 1.0, 1.0, 1.0, 0.5, 0.0, 0.5, 0.25, 0.75, 0.25, 0.75, 0.0, 0.5, 0.25, 0.5, 0.5, 0.75, 0.5, 0.75, 0.25, 0.5, 0.5, 0.5, 0.75, 0.75, 0.75, 0.75, 0.5, 1.0, 0.0, 1.0, 0.25, 1.0, 0.25, 1.0, 0.0, 1.0, 0.25, 1.0, 0.5, 1.0, 0.5, 1.0, 0.25, 1.0, 0.5, 1.0, 0.75, 1.0, 0.75, 1.0, 0.5, 0.75, 0.0, 1.0, 0.0, 1.0, 0.25, 0.75, 0.25, 0.75, 0.25, 1.0, 0.25, 1.0, 0.5, 0.75, 0.5, 0.75, 0.5, 1.0, 0.5, 1.0, 0.75, 0.75, 0.75, 0.75, 0.0, 0.75, 0.25, 1.0, 0.25, 1.0, 0.0, 0.75, 0.25, 0.75, 0.5, 1.0, 0.5, 1.0, 0.25, 0.75, 0.5, 0.75, 0.75, 1.0, 0.75, 1.0, 0.5, 0.5, 0.75, 0.5, 0.975, 0.75, 0.975, 0.75, 0.75, 1.0, 0.75, 1.0, 0.975, 1.0, 0.975, 1.0, 0.75, 0.75, 0.75, 1.0, 0.75, 1.0, 0.975, 0.75, 0.975, 0.75, 0.75, 0.75, 0.975, 1.0, 0.975, 1.0, 0.75, 0.75, 0.975, 1.0, 0.975, 1.0, 1.0, 0.75, 1.0, 0.75, 0.975, 1.0, 0.975, 1.0, 0.975, 0.75, 0.975, 1.0, 0.975, 1.0, 1.0, 1.0, 1.0, 1.0, 0.975, 0.75, 0.975, 0.75, 1.0, 1.0, 1.0, 1.0, 0.975, 0.5, 0.975, 0.5, 1.0, 0.75, 1.0, 0.75, 0.975, 0.75, 0.975, 0.5, 0.975, 0.5, 0.975, 0.75, 0.975, 1.0, 1.0, 1.0, 0.975, 1.0, 0.975, 1.0, 1.0, 0.5, 1.0, 0.75, 1.0, 0.75, 1.0, 0.5, 1.0, 1.0, 0.975, 0.75, 0.975, 0.75, 0.975, 1.0, 0.975, 0.5, 0.975, 0.5, 0.975, 0.5, 0.975, 0.5, 1.0, 0.5, 1.0, 0.5, 1.0, 0.5, 0.975, 0.5, 1.0, 0.5, 1.0, 0.5, 0.975, 0.75, 0.975, 0.75, 0.975, 0.75, 0.975, 0.75, 0.975, 0.75, 0.975, 0.75, 0.975, 0.75, 0.975, 0.75, 0.975, 0.75, 0.975, 0.75, 0.975, 0.0, 0.0, 0.0, 0.0, 0.75, 1.0, 0.0, 0.0, 0.0, 0.0, 0.75, 1.0, 0.75, 0.975, 0.0, 0.0, 0.75, 1.0, 0.0, 0.0, 0.75, 1.0, 0.75, 0.975, 0.75, 0.975, 0.0, 0.0, 0.75, 0.975, 0.75, 0.975, 0.75, 0.975, 0.75, 0.975, 0.0, 0.0, 0.0, 0.0, 0.0, 0.0, 0.0, 0.0, 0.75, 0.975, 0.75, 0.975, 0.75, 0.975, 0.75, 0.975, 0.75, 1.0, 0.75, 1.0, 0.0, 0.0, 0.75, 0.975, 0.0, 0.0, 0.0, 0.0, 0.0, 0.0, 0.0, 0.0, 0.0, 0.0, 0.0, 0.0, 0.0, 0.0, 0.0, 0.0])
me_plane_001.use_remesh_preserve_volume = False
me_plane_001.use_remesh_preserve_attributes = False
me_plane_001.use_mirror_vertex_groups = False
me_plane_001.update()

# ---- objects
ob_light = bpy.data.objects.new('Light', light_light)
ob_camera = bpy.data.objects.new('Camera', cam_camera)
ob_sm_4x4m_window = bpy.data.objects.new('SM_4x4m_Window', me_plane)
ob_sm_4x4m_basicwall = bpy.data.objects.new('SM_4x4m_BasicWall', me_plane_002)
ob_sm_4x4m_cornerwall = bpy.data.objects.new('SM_4x4m_CornerWall', me_plane_001)

# ---- transforms, parenting, visibility, modifiers, constraints
ob_light.location = (4.076, 1.005, 5.904)
ob_light.rotation_euler = (0.6503, 0.05522, 1.866)
ob_light.lock_rotations_4d = False
ob_light.empty_display_type = 'ARROWS'
ob_light.color = (0.0, 0.0, 0.0, 0.0)
ob_light.lineart.crease_threshold = 0.0
ob_camera.location = (7.359, -6.926, 4.958)
ob_camera.rotation_euler = (1.109, 0.0, 0.8149)
ob_camera.lock_rotations_4d = False
ob_camera.empty_display_type = 'ARROWS'
ob_camera.color = (0.0, 0.0, 0.0, 0.0)
ob_camera.display_type = 'WIRE'
ob_camera.lineart.crease_threshold = 0.0
ob_sm_4x4m_window.location = (0.0, 0.0, 0.0)
ob_sm_4x4m_window.lineart.crease_threshold = 0.0
ob_sm_4x4m_basicwall.location = (0.0, 0.0, 0.0)
ob_sm_4x4m_basicwall.rotation_euler = (1.571, -0.0, 0.0)
ob_sm_4x4m_basicwall.scale = (2.0, 2.0, 1.0)
ob_sm_4x4m_basicwall.lineart.crease_threshold = 0.0
ob_sm_4x4m_cornerwall.location = (0.0, 0.0, 0.0)
ob_sm_4x4m_cornerwall.rotation_euler = (1.571, -0.0, 0.0)
ob_sm_4x4m_cornerwall.scale = (2.0, 2.0, 1.0)
ob_sm_4x4m_cornerwall.lineart.crease_threshold = 0.0

# ---- collection membership
col_collection.objects.link(ob_light)
col_collection.objects.link(ob_camera)
col_collection.objects.link(ob_sm_4x4m_window)
col_collection.objects.link(ob_sm_4x4m_basicwall)
col_collection.objects.link(ob_sm_4x4m_cornerwall)

# ---- scene / render settings (as saved in the file)
scene.camera = ob_camera
scene.frame_start = 1; scene.frame_end = 250; scene.frame_set(1)
scene.render.engine = 'BLENDER_EEVEE_NEXT'
scene.cycles.use_denoising = False
scene.cycles.samples = 128
scene.cycles.sampling_pattern = 'TABULATED_SOBOL'
scene.cycles.use_adaptive_sampling = False
scene.cycles.use_light_tree = False
scene.view_settings.view_transform = 'Filmic'
bpy.context.view_layer.update()
